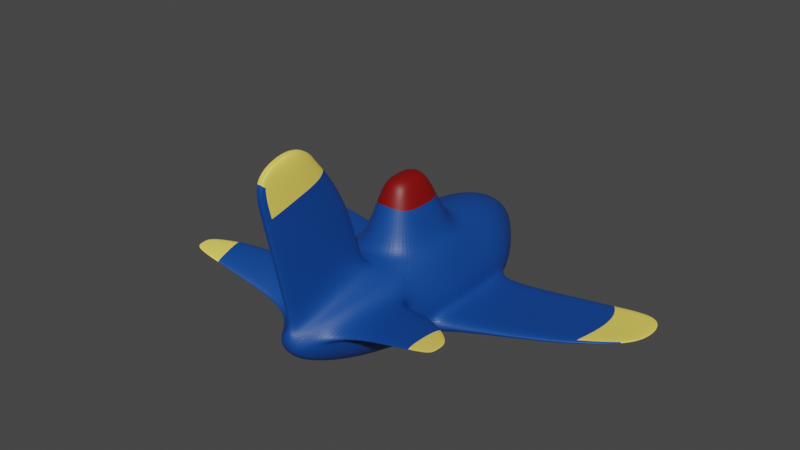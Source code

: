 # Source: plane_color_1.blend  (saved by Blender 2.83.20; exported with 4.5.12 LTS)
import bpy
from mathutils import Matrix  # noqa: F401  (used for matrix-valued properties, if any)

bpy.ops.wm.read_factory_settings(use_empty=True)
scene = bpy.context.scene
scene.name = 'Scene'

# ---- collections
col_collection = bpy.data.collections.new('Collection'); scene.collection.children.link(col_collection)

# ---- materials (node trees are filled in below, after node groups)
mat_blue = bpy.data.materials.new('blue')
mat_blue.use_transparent_shadow = False
mat_yellow = bpy.data.materials.new('Yellow')
mat_yellow.use_transparent_shadow = False
mat_red = bpy.data.materials.new('Red')
mat_red.use_transparent_shadow = False
mat_black = bpy.data.materials.new('Black')
mat_black.use_transparent_shadow = False

# ---- material node trees
mat_blue.use_nodes = True; mat_blue.node_tree.nodes.clear()
_N = mat_blue.node_tree.nodes; _L = mat_blue.node_tree.links
n0 = _N.new('ShaderNodeBsdfPrincipled'); n0.name = 'Principled BSDF'; n0.location = (10, 300)
n0.distribution = 'GGX'
n0.subsurface_method = 'BURLEY'
n0.inputs[0].default_value = (0.003252, 0.05855, 0.3032, 1.0)
n0.inputs[3].default_value = 1.45
n0.inputs[27].default_value = (0.0, 0.0, 0.0, 1.0)
n0.inputs[28].default_value = 1.0
n1 = _N.new('ShaderNodeOutputMaterial'); n1.name = 'Material Output'; n1.location = (300, 300)
_L.new(n0.outputs[0], n1.inputs[0])
n1.is_active_output = True
mat_yellow.use_nodes = True; mat_yellow.node_tree.nodes.clear()
_N = mat_yellow.node_tree.nodes; _L = mat_yellow.node_tree.links
n0 = _N.new('ShaderNodeBsdfPrincipled'); n0.name = 'Principled BSDF'; n0.location = (10, 300)
n0.distribution = 'GGX'
n0.subsurface_method = 'BURLEY'
n0.inputs[0].default_value = (1.0, 0.7705, 0.1228, 1.0)
n0.inputs[3].default_value = 1.45
n0.inputs[27].default_value = (0.0, 0.0, 0.0, 1.0)
n0.inputs[28].default_value = 1.0
n1 = _N.new('ShaderNodeOutputMaterial'); n1.name = 'Material Output'; n1.location = (300, 300)
_L.new(n0.outputs[0], n1.inputs[0])
n1.is_active_output = True
mat_red.use_nodes = True; mat_red.node_tree.nodes.clear()
_N = mat_red.node_tree.nodes; _L = mat_red.node_tree.links
n0 = _N.new('ShaderNodeBsdfPrincipled'); n0.name = 'Principled BSDF'; n0.location = (10, 300)
n0.distribution = 'GGX'
n0.subsurface_method = 'BURLEY'
n0.inputs[0].default_value = (0.214, 0.0008397, 0.0, 1.0)
n0.inputs[3].default_value = 1.45
n0.inputs[27].default_value = (0.0, 0.0, 0.0, 1.0)
n0.inputs[28].default_value = 1.0
n1 = _N.new('ShaderNodeOutputMaterial'); n1.name = 'Material Output'; n1.location = (300, 300)
_L.new(n0.outputs[0], n1.inputs[0])
n1.is_active_output = True
mat_black.use_nodes = True; mat_black.node_tree.nodes.clear()
_N = mat_black.node_tree.nodes; _L = mat_black.node_tree.links
n0 = _N.new('ShaderNodeBsdfPrincipled'); n0.name = 'Principled BSDF'; n0.location = (10, 300)
n0.distribution = 'GGX'
n0.subsurface_method = 'BURLEY'
n0.inputs[0].default_value = (0.02038, 0.02038, 0.02038, 1.0)
n0.inputs[3].default_value = 1.45
n0.inputs[27].default_value = (0.0, 0.0, 0.0, 1.0)
n0.inputs[28].default_value = 1.0
n1 = _N.new('ShaderNodeOutputMaterial'); n1.name = 'Material Output'; n1.location = (300, 300)
_L.new(n0.outputs[0], n1.inputs[0])
n1.is_active_output = True

# ---- world
world_world = bpy.data.worlds.new('World'); scene.world = world_world
world_world.use_nodes = True; world_world.node_tree.nodes.clear()
_N = world_world.node_tree.nodes; _L = world_world.node_tree.links
n0 = _N.new('ShaderNodeOutputWorld'); n0.name = 'World Output'; n0.location = (300, 300)
n1 = _N.new('ShaderNodeBackground'); n1.name = 'Background'; n1.location = (10, 300)
n1.inputs[0].default_value = (0.05088, 0.05088, 0.05088, 1.0)
_L.new(n1.outputs[0], n0.inputs[0])
n0.is_active_output = True
world_world.color = (0.05088, 0.05088, 0.05088)
world_world.use_sun_shadow = False
world_world.sun_shadow_jitter_overblur = 0.0

# ---- meshes
me_cylinder_001 = bpy.data.meshes.new('Cylinder.001')
me_cylinder_001.from_pydata([(0.0, 0.2884, 2.333), (0.136, -0.1699, 2.449), (0.0, -0.2402, 2.449), (-0.136, -0.1699, 2.449), (-0.5259, 0.05187, 1.835), (-0.5168, 0.1429, 1.838), (0.0, 0.9256, -1.831), (0.0, 1.015, -0.9547), (0.0, 0.7747, 0.7862), (0.5259, 0.05187, 1.835), (0.5168, 0.1429, 1.838), (0.5059, -0.5059, 1.493), (0.7688, -0.4488, 0.3217), (0.8158, -0.4955, -0.1972), (0.0, -0.7154, 1.493), (0.0, -0.9239, 0.5647), (0.0, -1.02, -0.1937), (0.0, -0.9829, -0.9346), (0.0, -0.9256, -1.831), (-0.5059, -0.5059, 1.493), (-0.7688, -0.4488, 0.3217), (-0.8158, -0.4955, -0.1972), (-0.7891, -0.4692, -0.9278), (-0.753, -0.4331, -1.462), (-0.6983, 0.1341, 1.484), (-0.861, -0.2263, 0.3217), (-0.9272, -0.2265, -0.1972), (-0.8898, -0.2262, -0.9278), (-0.8387, -0.2262, -1.462), (-0.6263, 0.3119, 1.484), (-0.48, 0.7449, 0.4148), (-0.5355, 0.8013, -0.1965), (-0.5136, 0.778, -0.7835), (-0.6428, 0.6545, -1.831), (-2.837e-09, 0.9239, 0.1516), (0.7891, -0.4692, -0.9278), (0.753, -0.4331, -1.462), (0.6983, 0.1341, 1.484), (-0.7616, 0.3868, 0.9226), (-0.7214, 0.7214, -0.1937), (-0.695, 0.695, -0.9346), (0.0, 0.9829, -1.161), (0.0, 0.8192, 0.5829), (0.0, 1.517, -0.6584), (0.0, 1.494, 0.3241), (-0.3422, 1.41, -0.1739), (0.861, -0.2263, 0.3217), (0.9272, -0.2265, -0.1972), (0.8898, -0.2262, -0.9278), (-0.3067, 1.382, 0.2166), (-0.3282, 1.399, -0.5491), (-0.6533, -0.6533, 0.5647), (-0.7214, -0.7214, -0.1937), (-0.695, -0.695, -0.9346), (-0.6428, -0.6545, -1.831), (-0.8401, 0.1761, 0.9204), (-1.02, 2.947e-09, -0.1937), (-0.9829, -1.292e-08, -0.9346), (-0.909, -3.455e-08, -1.831), (-3.729, -0.04234, -1.417), (-3.79, 0.02365, -1.417), (-3.74, -0.04948, -1.037), (-3.789, 0.02357, -1.037), (-3.565, -0.03679, -0.6898), (-3.49, -0.03253, -1.62), (-3.65, 0.02361, -0.6898), (-3.569, 0.02364, -1.62), (-2.122, -0.2328, -1.541), (-2.259, -0.2558, -1.172), (-2.167, -0.2428, -0.04123), (-2.278, -0.2725, -0.6173), (-2.255, -0.1014, -0.04123), (-2.204, -0.1013, -1.541), (-2.34, -0.1013, -1.172), (-2.358, -0.1014, -0.6173), (-2.994, -0.1491, -1.295), (-2.866, -0.1398, -0.2751), (-2.953, -0.03887, -0.2751), (-2.887, -0.03882, -1.58), (-3.074, -0.03894, -0.8273), (-2.806, -0.1327, -1.58), (-3.009, -0.161, -0.8273), (-3.065, -0.0388, -1.295), (-0.06465, 0.2591, 2.335), (-0.1924, 7.65e-08, 2.449), (-0.7154, 4.659e-08, 1.493), (-0.9239, 2.508e-08, 0.5647), (-0.1468, 0.5615, 1.478), (-0.166, 0.675, 1.031), (-0.6994, 0.2313, 0.6455), (-2.282, 0.6733, 1.915), (-2.282, 0.7012, 1.915), (-2.274, 0.684, 2.076), (-2.274, 0.6697, 2.075), (-2.279, 0.6806, 1.77), (-2.295, 0.706, 1.779), (-1.493, 0.3947, 1.121), (-1.461, 0.5464, 1.127), (-1.454, 0.5066, 1.7), (-1.395, 0.4134, 1.957), (-1.4, 0.3608, 1.955), (-1.49, 0.4037, 1.699), (0.8387, -0.2262, -1.462), (0.0, 0.2402, 2.449), (-0.136, 0.1699, 2.449), (0.6263, 0.3119, 1.484), (0.48, 0.7449, 0.4148), (-0.5059, 0.5059, 1.493), (-0.6533, 0.6533, 0.5647), (-0.0004409, 0.7503, 0.8407), (-0.02625, 2.915, 2.41), (-0.02625, 2.69, 2.853), (-0.02625, 2.926, 2.021), (-0.1038, 2.834, 2.402), (0.5355, 0.8013, -0.1965), (0.5136, 0.778, -0.7835), (-0.06037, 2.674, 2.854), (0.6428, 0.6545, -1.831), (-0.1139, 2.816, 2.088), (-0.1253, 1.698, 1.94), (-0.06251, 1.467, 2.594), (2.837e-09, 0.9239, 0.1516), (-0.113, 1.901, 1.342), (0.7616, 0.3868, 0.9226), (0.7214, 0.7214, -0.1937), (-0.01312, 1.489, 2.593), (0.695, 0.695, -0.9346), (-0.1361, 1.13, 1.709), (-0.006562, 0.8887, 2.463), (-0.06358, 0.8629, 2.465), (-0.1033, 1.274, 1.08), (-0.06144, 2.07, 2.724), (-0.1015, 2.397, 1.673), (-0.1145, 2.266, 2.171), (0.3422, 1.41, -0.1739), (0.3067, 1.382, 0.2166), (-0.01968, 2.089, 2.723), (0.3282, 1.399, -0.5491), (-1.995, 0.5545, 1.443), (-1.868, 0.6039, 1.807), (-1.837, 0.5152, 2.015), (-1.987, 0.6503, 1.453), (-1.835, 0.5487, 2.016), (-1.886, 0.5385, 1.807), (0.0, 0.7574, 0.842), (0.0, 0.75, 0.8413), (0.0, 2.89, 2.407), (0.0, 2.678, 2.854), (0.0, 2.891, 2.042), (0.0, 2.042, 1.256), (0.0, 1.483, 2.593), (0.0, 0.8857, 2.463), (0.0, 1.403, 1.001), (0.0, 2.602, 1.669), (0.0, 2.523, 1.596), (0.0, 2.08, 2.723), (0.6533, -0.6533, 0.5647), (0.7214, -0.7214, -0.1937), (0.695, -0.695, -0.9346), (0.6428, -0.6545, -1.831), (0.8401, 0.1761, 0.9204), (1.02, 2.947e-09, -0.1937), (0.9829, -1.292e-08, -0.9346), (0.909, -3.455e-08, -1.831), (3.729, -0.04234, -1.417), (3.79, 0.02365, -1.417), (3.74, -0.04948, -1.037), (3.789, 0.02357, -1.037), (3.565, -0.03679, -0.6898), (3.49, -0.03253, -1.62), (3.65, 0.02361, -0.6898), (3.569, 0.02364, -1.62), (2.122, -0.2328, -1.541), (2.259, -0.2558, -1.172), (2.167, -0.2428, -0.04123), (2.278, -0.2725, -0.6173), (2.255, -0.1014, -0.04123), (2.204, -0.1013, -1.541), (2.34, -0.1013, -1.172), (2.358, -0.1014, -0.6173), (2.994, -0.1491, -1.295), (2.866, -0.1398, -0.2751), (2.953, -0.03887, -0.2751), (2.887, -0.03882, -1.58), (3.074, -0.03894, -0.8273), (2.806, -0.1327, -1.58), (3.009, -0.161, -0.8273), (3.065, -0.0388, -1.295), (0.06465, 0.2591, 2.335), (0.1924, 7.65e-08, 2.449), (0.7154, 4.659e-08, 1.493), (0.9239, 2.508e-08, 0.5647), (0.1468, 0.5615, 1.478), (0.166, 0.675, 1.031), (0.6994, 0.2313, 0.6455), (2.282, 0.6733, 1.915), (2.282, 0.7012, 1.915), (2.274, 0.684, 2.076), (2.274, 0.6697, 2.075), (2.279, 0.6806, 1.77), (2.295, 0.706, 1.779), (1.493, 0.3947, 1.121), (1.461, 0.5464, 1.127), (1.454, 0.5066, 1.7), (1.395, 0.4134, 1.957), (1.4, 0.3608, 1.955), (1.49, 0.4037, 1.699), (0.136, 0.1699, 2.449), (0.5059, 0.5059, 1.493), (0.6533, 0.6533, 0.5647), (0.0004409, 0.7503, 0.8407), (0.02625, 2.915, 2.41), (0.02625, 2.69, 2.853), (0.02625, 2.926, 2.021), (0.1038, 2.834, 2.402), (0.06037, 2.674, 2.854), (0.1139, 2.816, 2.088), (0.1253, 1.698, 1.94), (0.06251, 1.467, 2.594), (0.113, 1.901, 1.342), (0.01312, 1.489, 2.593), (0.1361, 1.13, 1.709), (0.006562, 0.8887, 2.463), (0.06358, 0.8629, 2.465), (0.1033, 1.274, 1.08), (0.06144, 2.07, 2.724), (0.1015, 2.397, 1.673), (0.1145, 2.266, 2.171), (0.01968, 2.089, 2.723), (1.995, 0.5545, 1.443), (1.868, 0.6039, 1.807), (1.837, 0.5152, 2.015), (1.987, 0.6503, 1.453), (1.835, 0.5487, 2.016), (1.886, 0.5385, 1.807), (3.476e-09, 0.005511, -2.907), (0.003873, -0.003897, -2.907), (3.476e-09, -0.005511, -2.907), (-0.003873, -0.003897, -2.907), (-0.005477, -6.024e-08, -2.907), (-0.003873, 0.003897, -2.907), (0.005477, -6.024e-08, -2.907), (0.003873, 0.003897, -2.907), (-0.2264, -0.2264, -2.178), (-0.3202, -1.283e-07, -2.178), (-0.2264, 0.2264, -2.178), (1.124e-09, 1.793, -0.4843), (1.124e-09, 1.794, -0.1631), (1.124e-09, 1.777, 0.1648), (-0.2261, 1.722, -0.1642), (-0.2026, 1.704, 0.09384), (-0.2168, 1.715, -0.4121), (0.2026, 1.704, 0.09384), (0.2261, 1.722, -0.1642), (0.2168, 1.715, -0.4121), (-0.3233, 0.4644, -2.449), (1.738e-09, 0.6568, -2.449), (0.3233, 0.4644, -2.449), (1.738e-09, -0.6568, -2.449), (0.3233, -0.4644, -2.449), (0.4572, -4.6e-08, -2.449), (-0.3233, -0.4644, -2.449), (-0.4572, -4.6e-08, -2.449)], [], [(102, 177, 172, 36), (42, 8, 209, 106), (233, 197, 196, 230), (258, 259, 159, 18), (14, 2, 3, 19), (19, 3, 84, 85), (103, 104, 84, 3, 2), (142, 139, 91, 92), (35, 173, 175, 13), (14, 11, 1, 2), (257, 256, 6, 117), (33, 40, 41, 6), (16, 157, 156, 15), (31, 30, 49, 45), (133, 131, 116, 113), (260, 257, 117, 163), (58, 57, 40, 33), (57, 56, 39, 40), (56, 86, 108, 39), (141, 138, 94, 95), (262, 58, 33, 255), (76, 77, 65, 63), (81, 76, 63, 61), (80, 75, 59, 64), (51, 19, 85, 86), (261, 54, 58, 262), (18, 17, 53, 54), (17, 16, 52, 53), (16, 15, 51, 52), (15, 14, 19, 51), (258, 18, 54, 261), (161, 124, 209, 191), (163, 117, 126, 162), (227, 214, 215, 225), (117, 6, 41, 126), (181, 168, 170, 182), (232, 200, 199, 229), (162, 126, 124, 161), (114, 134, 135, 106), (103, 2, 1, 189, 207), (185, 169, 164, 180), (259, 260, 163, 159), (115, 137, 134, 114), (13, 157, 158, 35), (11, 190, 189, 1), (156, 191, 190, 11), (7, 32, 50, 43), (154, 153, 213, 216, 226), (154, 132, 118, 112, 153), (12, 156, 157, 13), (18, 159, 158, 17), (30, 31, 39, 108), (31, 32, 40, 39), (32, 7, 41, 40), (42, 30, 108, 8), (186, 166, 168, 181), (134, 137, 254, 253), (137, 43, 246, 254), (50, 45, 249, 251), (7, 43, 137, 115), (15, 156, 11, 14), (17, 158, 157, 16), (30, 42, 44, 49), (32, 31, 45, 50), (106, 209, 124, 114), (20, 21, 52, 51), (21, 22, 53, 52), (22, 23, 54, 53), (26, 25, 86, 56), (27, 26, 56, 57), (28, 27, 57, 58), (23, 28, 58, 54), (25, 20, 51, 86), (64, 59, 60, 66), (59, 61, 62, 60), (61, 63, 65, 62), (82, 78, 66, 60), (77, 79, 62, 65), (75, 81, 61, 59), (78, 80, 64, 66), (79, 82, 60, 62), (26, 27, 73, 74), (28, 23, 67, 72), (22, 21, 70, 68), (25, 26, 74, 71), (27, 28, 72, 73), (23, 22, 68, 67), (21, 20, 69, 70), (20, 25, 71, 69), (74, 73, 82, 79), (72, 67, 80, 78), (68, 70, 81, 75), (71, 74, 79, 77), (73, 72, 78, 82), (67, 68, 75, 80), (70, 69, 76, 81), (69, 71, 77, 76), (5, 4, 84, 104), (4, 24, 85, 84), (24, 55, 86, 85), (29, 5, 104, 107), (38, 29, 107, 108), (55, 38, 108, 86), (90, 93, 92, 91), (94, 90, 91, 95), (143, 140, 93, 90), (139, 141, 95, 91), (138, 143, 90, 94), (140, 142, 92, 93), (4, 5, 99, 100), (55, 24, 101, 96), (29, 38, 97, 98), (24, 4, 100, 101), (38, 55, 96, 97), (5, 29, 98, 99), (115, 126, 41, 7), (0, 83, 104, 103), (135, 134, 253, 252), (35, 158, 159, 36), (83, 87, 107, 104), (87, 88, 108, 107), (88, 109, 8, 108), (106, 135, 44, 42), (47, 161, 191, 46), (113, 116, 111, 110), (118, 113, 110, 112), (48, 162, 161, 47), (148, 153, 112), (132, 133, 113, 118), (13, 175, 174, 12), (131, 136, 111, 116), (129, 128, 125, 120), (180, 164, 166, 186), (130, 127, 119, 122), (164, 165, 167, 166), (152, 130, 122, 149), (127, 129, 120, 119), (183, 171, 169, 185), (46, 191, 156, 12), (169, 171, 165, 164), (187, 165, 171, 183), (87, 83, 129, 127), (102, 163, 162, 48), (145, 109, 144), (88, 87, 127, 130), (182, 170, 167, 184), (83, 0, 128, 129), (120, 125, 136, 131), (12, 174, 176, 46), (122, 119, 133, 132), (179, 184, 187, 178), (149, 122, 132, 154), (119, 120, 131, 133), (46, 176, 179, 47), (48, 178, 177, 102), (100, 99, 142, 140), (96, 101, 143, 138), (98, 97, 141, 139), (101, 100, 140, 143), (97, 96, 138, 141), (99, 98, 139, 142), (184, 167, 165, 187), (128, 151, 150, 125), (125, 150, 155, 136), (36, 159, 163, 102), (47, 179, 178, 48), (36, 172, 173, 35), (136, 155, 147, 111), (110, 111, 147, 146), (112, 110, 146, 148), (128, 0, 151), (109, 88, 130, 152, 144), (166, 167, 170, 168), (109, 145, 8), (114, 124, 126, 115), (177, 183, 185, 172), (173, 180, 186, 175), (176, 182, 184, 179), (178, 187, 183, 177), (172, 185, 180, 173), (175, 186, 181, 174), (174, 181, 182, 176), (10, 207, 189, 9), (9, 189, 190, 37), (37, 190, 191, 160), (105, 208, 207, 10), (123, 209, 208, 105), (160, 191, 209, 123), (195, 196, 197, 198), (199, 200, 196, 195), (234, 195, 198, 231), (230, 196, 200, 232), (229, 199, 195, 234), (231, 198, 197, 233), (9, 205, 204, 10), (160, 201, 206, 37), (105, 203, 202, 123), (37, 206, 205, 9), (123, 202, 201, 160), (10, 204, 203, 105), (0, 103, 207, 188), (188, 207, 208, 192), (192, 208, 209, 193), (193, 209, 8, 210), (214, 211, 212, 215), (216, 213, 211, 214), (148, 213, 153), (226, 216, 214, 227), (225, 215, 212, 228), (223, 218, 220, 222), (224, 219, 217, 221), (152, 149, 219, 224), (221, 217, 218, 223), (192, 221, 223, 188), (145, 144, 210), (193, 224, 221, 192), (188, 223, 222, 0), (218, 225, 228, 220), (219, 226, 227, 217), (149, 154, 226, 219), (217, 227, 225, 218), (205, 231, 233, 204), (201, 229, 234, 206), (203, 230, 232, 202), (206, 234, 231, 205), (202, 232, 229, 201), (204, 233, 230, 203), (222, 220, 150, 151), (220, 228, 155, 150), (228, 212, 147, 155), (211, 146, 147, 212), (213, 148, 146, 211), (222, 151, 0), (210, 144, 152, 224, 193), (210, 8, 145), (255, 33, 6, 256), (253, 247, 248, 252), (251, 249, 247, 246), (249, 250, 248, 247), (254, 246, 247, 253), (43, 50, 251, 246), (45, 49, 250, 249), (44, 135, 252, 248), (49, 44, 248, 250), (240, 255, 256, 235), (236, 241, 260, 259), (237, 258, 261, 238), (238, 261, 262, 239), (239, 262, 255, 240), (241, 242, 257, 260), (242, 235, 256, 257), (237, 236, 259, 258)])
me_cylinder_001.polygons.foreach_set('material_index', [0, 0, 1, 0, 0, 0, 0, 1, 0, 0, 0, 0, 0, 0, 1, 0, 0, 0, 0, 1, 0, 0, 0, 0, 0, 0, 0, 0, 0, 0, 0, 0, 0, 1, 0, 0, 1, 0, 0, 0, 1, 0, 0, 0, 0, 0, 0, 1, 1, 0, 0, 0, 0, 0, 0, 1, 2, 2, 2, 0, 0, 0, 0, 0, 0, 0, 0, 0, 0, 0, 0, 0, 0, 1, 1, 1, 1, 1, 1, 0, 1, 0, 0, 0, 0, 0, 0, 0, 0, 0, 0, 0, 0, 0, 0, 0, 0, 0, 0, 0, 0, 0, 0, 1, 1, 1, 1, 1, 1, 0, 0, 0, 0, 0, 0, 0, 0, 2, 0, 0, 0, 0, 0, 0, 1, 1, 0, 1, 1, 0, 0, 0, 1, 0, 1, 0, 0, 1, 0, 1, 1, 0, 0, 0, 0, 1, 0, 0, 0, 0, 0, 0, 0, 0, 0, 0, 0, 0, 0, 0, 0, 1, 0, 0, 0, 0, 0, 0, 1, 1, 0, 0, 1, 0, 0, 0, 0, 0, 0, 0, 0, 0, 0, 0, 0, 0, 0, 0, 1, 1, 1, 1, 1, 1, 0, 0, 0, 0, 0, 0, 0, 0, 0, 0, 1, 1, 1, 1, 0, 0, 0, 0, 0, 0, 0, 0, 0, 0, 0, 0, 0, 0, 0, 0, 0, 0, 0, 0, 0, 0, 1, 1, 0, 0, 0, 0, 2, 2, 2, 2, 2, 2, 2, 2, 3, 3, 3, 3, 3, 3, 3, 3])
_uv = me_cylinder_001.uv_layers.new(name='UVMap')
_uv.uv.foreach_set('vector', [0.2928, 0.6097, 0.2928, 0.6097, 0.3322, 0.6097, 0.3322, 0.6097, -0.001639, 0.8157, 0.0, 0.8333, 0.125, 0.8333, 0.09012, 0.8124, 0.1729, 0.9938, 0.1729, 0.9938, 0.1429, 0.9158, 0.1429, 0.9158, 0.5, 0.5545, 0.375, 0.5545, 0.375, 0.5833, 0.5, 0.5833, 0.5, 0.9167, 0.5, 1.0, 0.375, 1.0, 0.375, 0.9167, 0.375, 0.9167, 0.375, 1.0, 0.25, 1.0, 0.25, 0.9167, 0.25, 0.49, 0.08029, 0.4197, 0.01, 0.25, 0.08029, 0.08029, 0.25, 0.01, 0.1729, 0.9938, 0.1429, 0.9158, 0.1429, 0.9158, 0.1729, 0.9938, 0.3344, 0.6674, 0.3344, 0.6674, 0.3358, 0.7496, 0.3358, 0.7496, 0.5, 0.9167, 0.375, 0.9167, 0.375, 1.0, 0.5, 1.0, 0.125, 0.5545, 0.0, 0.5545, 0.0, 0.5833, 0.125, 0.5833, 0.125, 0.5833, 0.125, 0.6667, 0.0, 0.6667, 0.0, 0.5833, 0.5, 0.75, 0.375, 0.75, 0.375, 0.8333, 0.5, 0.8333, 0.09261, 0.7497, 0.09012, 0.8124, 0.09012, 0.8124, 0.09261, 0.7497, 0.09704, 0.915, 0.04564, 0.9902, 0.04564, 0.9902, 0.09704, 0.915, 0.25, 0.5545, 0.125, 0.5545, 0.125, 0.5833, 0.25, 0.5833, 0.25, 0.5833, 0.25, 0.6667, 0.125, 0.6667, 0.125, 0.5833, 0.25, 0.6667, 0.25, 0.75, 0.125, 0.75, 0.125, 0.6667, 0.25, 0.75, 0.25, 0.8333, 0.125, 0.8333, 0.125, 0.75, 0.1395, 0.8403, 0.2355, 0.8403, 0.2355, 0.8403, 0.1395, 0.8403, 0.25, 0.5545, 0.25, 0.5833, 0.125, 0.5833, 0.125, 0.5545, 0.3332, 0.8066, 0.2918, 0.8066, 0.2918, 0.8066, 0.3332, 0.8066, 0.3358, 0.7496, 0.3332, 0.8066, 0.3332, 0.8066, 0.3358, 0.7496, 0.3322, 0.6097, 0.3344, 0.6674, 0.3344, 0.6674, 0.3322, 0.6097, 0.375, 0.8333, 0.375, 0.9167, 0.25, 0.9167, 0.25, 0.8333, 0.375, 0.5545, 0.375, 0.5833, 0.25, 0.5833, 0.25, 0.5545, 0.5, 0.5833, 0.5, 0.6667, 0.375, 0.6667, 0.375, 0.5833, 0.5, 0.6667, 0.5, 0.75, 0.375, 0.75, 0.375, 0.6667, 0.5, 0.75, 0.5, 0.8333, 0.375, 0.8333, 0.375, 0.75, 0.5, 0.8333, 0.5, 0.9167, 0.375, 0.9167, 0.375, 0.8333, 0.5, 0.5545, 0.5, 0.5833, 0.375, 0.5833, 0.375, 0.5545, 0.25, 0.75, 0.125, 0.75, 0.125, 0.8333, 0.25, 0.8333, 0.25, 0.5833, 0.125, 0.5833, 0.125, 0.6667, 0.25, 0.6667, 0.09704, 0.915, 0.09704, 0.915, 0.04564, 0.9902, 0.04564, 0.9902, 0.125, 0.5833, 0.0, 0.5833, 0.0, 0.6667, 0.125, 0.6667, 0.3332, 0.8066, 0.3332, 0.8066, 0.2918, 0.8066, 0.2918, 0.8066, 0.1395, 0.8403, 0.1395, 0.8403, 0.2355, 0.8403, 0.2355, 0.8403, 0.25, 0.6667, 0.125, 0.6667, 0.125, 0.75, 0.25, 0.75, 0.09261, 0.7497, 0.09261, 0.7497, 0.09012, 0.8124, 0.09012, 0.8124, 0.25, 0.49, 0.25, 0.01, 0.08029, 0.08029, 0.01, 0.25, 0.08029, 0.4197, 0.3322, 0.6097, 0.3322, 0.6097, 0.3344, 0.6674, 0.3344, 0.6674, 0.375, 0.5545, 0.25, 0.5545, 0.25, 0.5833, 0.375, 0.5833, 0.09171, 0.6881, 0.09171, 0.6881, 0.09261, 0.7497, 0.09261, 0.7497, 0.3358, 0.7496, 0.375, 0.75, 0.375, 0.6667, 0.3344, 0.6674, 0.375, 0.9167, 0.25, 0.9167, 0.25, 1.0, 0.375, 1.0, 0.375, 0.8333, 0.25, 0.8333, 0.25, 0.9167, 0.375, 0.9167, -0.001516, 0.6847, 0.09171, 0.6881, 0.09171, 0.6881, -0.001516, 0.6847, 0.005942, 0.8474, 0.0004851, 0.8475, 0.0004851, 0.8475, 0.1019, 0.8454, 0.1019, 0.8454, 0.005942, 0.8474, 0.1019, 0.8454, 0.1019, 0.8454, 0.0004851, 0.8475, 0.0004851, 0.8475, 0.3332, 0.8066, 0.375, 0.8333, 0.375, 0.75, 0.3358, 0.7496, 0.5, 0.5833, 0.375, 0.5833, 0.375, 0.6667, 0.5, 0.6667, 0.09012, 0.8124, 0.09261, 0.7497, 0.125, 0.75, 0.125, 0.8333, 0.09261, 0.7497, 0.09171, 0.6881, 0.125, 0.6667, 0.125, 0.75, 0.09171, 0.6881, -0.001516, 0.6847, 0.0, 0.6667, 0.125, 0.6667, -0.001639, 0.8157, 0.09012, 0.8124, 0.125, 0.8333, 0.0, 0.8333, 0.3358, 0.7496, 0.3358, 0.7496, 0.3332, 0.8066, 0.3332, 0.8066, 0.09261, 0.7497, 0.09171, 0.6881, 0.09171, 0.6881, 0.09261, 0.7497, 0.09171, 0.6881, -0.001516, 0.6847, -0.001516, 0.6847, 0.09171, 0.6881, 0.09171, 0.6881, 0.09261, 0.7497, 0.09261, 0.7497, 0.09171, 0.6881, -0.001516, 0.6847, -0.001516, 0.6847, 0.09171, 0.6881, 0.09171, 0.6881, 0.5, 0.8333, 0.375, 0.8333, 0.375, 0.9167, 0.5, 0.9167, 0.5, 0.6667, 0.375, 0.6667, 0.375, 0.75, 0.5, 0.75, 0.09012, 0.8124, -0.001639, 0.8157, -0.001639, 0.8157, 0.09012, 0.8124, 0.09171, 0.6881, 0.09261, 0.7497, 0.09261, 0.7497, 0.09171, 0.6881, 0.09012, 0.8124, 0.125, 0.8333, 0.125, 0.75, 0.09261, 0.7497, 0.3332, 0.8066, 0.3358, 0.7496, 0.375, 0.75, 0.375, 0.8333, 0.3358, 0.7496, 0.3344, 0.6674, 0.375, 0.6667, 0.375, 0.75, 0.3344, 0.6674, 0.3322, 0.6097, 0.375, 0.5833, 0.375, 0.6667, 0.2892, 0.7496, 0.2918, 0.8066, 0.25, 0.8333, 0.25, 0.75, 0.2906, 0.6674, 0.2892, 0.7496, 0.25, 0.75, 0.25, 0.6667, 0.2928, 0.6097, 0.2906, 0.6674, 0.25, 0.6667, 0.25, 0.5833, 0.3322, 0.6097, 0.2928, 0.6097, 0.25, 0.5833, 0.375, 0.5833, 0.2918, 0.8066, 0.3332, 0.8066, 0.375, 0.8333, 0.25, 0.8333, 0.3322, 0.6097, 0.3344, 0.6674, 0.2906, 0.6674, 0.2928, 0.6097, 0.3344, 0.6674, 0.3358, 0.7496, 0.2892, 0.7496, 0.2906, 0.6674, 0.3358, 0.7496, 0.3332, 0.8066, 0.2918, 0.8066, 0.2892, 0.7496, 0.2906, 0.6674, 0.2928, 0.6097, 0.2928, 0.6097, 0.2906, 0.6674, 0.2918, 0.8066, 0.2892, 0.7496, 0.2892, 0.7496, 0.2918, 0.8066, 0.3344, 0.6674, 0.3358, 0.7496, 0.3358, 0.7496, 0.3344, 0.6674, 0.2928, 0.6097, 0.3322, 0.6097, 0.3322, 0.6097, 0.2928, 0.6097, 0.2892, 0.7496, 0.2906, 0.6674, 0.2906, 0.6674, 0.2892, 0.7496, 0.2892, 0.7496, 0.2906, 0.6674, 0.2906, 0.6674, 0.2892, 0.7496, 0.2928, 0.6097, 0.3322, 0.6097, 0.3322, 0.6097, 0.2928, 0.6097, 0.3344, 0.6674, 0.3358, 0.7496, 0.3358, 0.7496, 0.3344, 0.6674, 0.2918, 0.8066, 0.2892, 0.7496, 0.2892, 0.7496, 0.2918, 0.8066, 0.2906, 0.6674, 0.2928, 0.6097, 0.2928, 0.6097, 0.2906, 0.6674, 0.3322, 0.6097, 0.3344, 0.6674, 0.3344, 0.6674, 0.3322, 0.6097, 0.3358, 0.7496, 0.3332, 0.8066, 0.3332, 0.8066, 0.3358, 0.7496, 0.3332, 0.8066, 0.2918, 0.8066, 0.2918, 0.8066, 0.3332, 0.8066, 0.2892, 0.7496, 0.2906, 0.6674, 0.2906, 0.6674, 0.2892, 0.7496, 0.2928, 0.6097, 0.3322, 0.6097, 0.3322, 0.6097, 0.2928, 0.6097, 0.3344, 0.6674, 0.3358, 0.7496, 0.3358, 0.7496, 0.3344, 0.6674, 0.2918, 0.8066, 0.2892, 0.7496, 0.2892, 0.7496, 0.2918, 0.8066, 0.2906, 0.6674, 0.2928, 0.6097, 0.2928, 0.6097, 0.2906, 0.6674, 0.3322, 0.6097, 0.3344, 0.6674, 0.3344, 0.6674, 0.3322, 0.6097, 0.3358, 0.7496, 0.3332, 0.8066, 0.3332, 0.8066, 0.3358, 0.7496, 0.3332, 0.8066, 0.2918, 0.8066, 0.2918, 0.8066, 0.3332, 0.8066, 0.1729, 0.9938, 0.2022, 0.9939, 0.25, 1.0, 0.125, 1.0, 0.2022, 0.9939, 0.2321, 0.9158, 0.25, 0.9167, 0.25, 1.0, 0.2321, 0.9158, 0.2355, 0.8403, 0.25, 0.8333, 0.25, 0.9167, 0.1429, 0.9158, 0.1729, 0.9938, 0.125, 1.0, 0.125, 0.9167, 0.1395, 0.8403, 0.1429, 0.9158, 0.125, 0.9167, 0.125, 0.8333, 0.2355, 0.8403, 0.1395, 0.8403, 0.125, 0.8333, 0.25, 0.8333, 0.2321, 0.9158, 0.2022, 0.9939, 0.1729, 0.9938, 0.1429, 0.9158, 0.2355, 0.8403, 0.2321, 0.9158, 0.1429, 0.9158, 0.1395, 0.8403, 0.2321, 0.9158, 0.2022, 0.9939, 0.2022, 0.9939, 0.2321, 0.9158, 0.1429, 0.9158, 0.1395, 0.8403, 0.1395, 0.8403, 0.1429, 0.9158, 0.2355, 0.8403, 0.2321, 0.9158, 0.2321, 0.9158, 0.2355, 0.8403, 0.2022, 0.9939, 0.1729, 0.9938, 0.1729, 0.9938, 0.2022, 0.9939, 0.2022, 0.9939, 0.1729, 0.9938, 0.1729, 0.9938, 0.2022, 0.9939, 0.2355, 0.8403, 0.2321, 0.9158, 0.2321, 0.9158, 0.2355, 0.8403, 0.1429, 0.9158, 0.1395, 0.8403, 0.1395, 0.8403, 0.1429, 0.9158, 0.2321, 0.9158, 0.2022, 0.9939, 0.2022, 0.9939, 0.2321, 0.9158, 0.1395, 0.8403, 0.2355, 0.8403, 0.2355, 0.8403, 0.1395, 0.8403, 0.1729, 0.9938, 0.1429, 0.9158, 0.1429, 0.9158, 0.1729, 0.9938, 0.09171, 0.6881, 0.125, 0.6667, 0.0, 0.6667, -0.001516, 0.6847, 0.001802, 0.9902, 0.04564, 0.9902, 0.125, 1.0, 0.0, 1.0, 0.09012, 0.8124, 0.09261, 0.7497, 0.09261, 0.7497, 0.09012, 0.8124, 0.3344, 0.6674, 0.375, 0.6667, 0.375, 0.5833, 0.3322, 0.6097, 0.04564, 0.9902, 0.09704, 0.915, 0.125, 0.9167, 0.125, 1.0, 0.09704, 0.915, 0.1019, 0.8454, 0.125, 0.8333, 0.125, 0.9167, 0.1019, 0.8454, 0.0004851, 0.8475, 0.0, 0.8333, 0.125, 0.8333, 0.09012, 0.8124, 0.09012, 0.8124, -0.001639, 0.8157, -0.001639, 0.8157, 0.2892, 0.7496, 0.25, 0.75, 0.25, 0.8333, 0.2918, 0.8066, 0.09704, 0.915, 0.04564, 0.9902, 0.001802, 0.9902, 0.0, 0.9167, 0.1019, 0.8454, 0.09704, 0.915, 0.0, 0.9167, 0.0004851, 0.8475, 0.2906, 0.6674, 0.25, 0.6667, 0.25, 0.75, 0.2892, 0.7496, 0.9676, 0.8468, 0.9995, 0.8475, 0.9995, 0.8475, 0.1019, 0.8454, 0.09704, 0.915, 0.09704, 0.915, 0.1019, 0.8454, 0.3358, 0.7496, 0.3358, 0.7496, 0.3332, 0.8066, 0.3332, 0.8066, 0.04564, 0.9902, 0.001802, 0.9902, 0.001802, 0.9902, 0.04564, 0.9902, 0.04564, 0.9902, 0.001802, 0.9902, 0.001802, 0.9902, 0.04564, 0.9902, 0.3344, 0.6674, 0.3344, 0.6674, 0.3358, 0.7496, 0.3358, 0.7496, 0.1019, 0.8454, 0.09704, 0.915, 0.09704, 0.915, 0.1019, 0.8454, 0.3344, 0.6674, 0.2906, 0.6674, 0.2892, 0.7496, 0.3358, 0.7496, 0.03037, 0.8469, 0.1019, 0.8454, 0.1019, 0.8454, 0.01158, 0.8473, 0.09704, 0.915, 0.04564, 0.9902, 0.04564, 0.9902, 0.09704, 0.915, 0.2928, 0.6097, 0.2928, 0.6097, 0.3322, 0.6097, 0.3322, 0.6097, 0.2918, 0.8066, 0.25, 0.8333, 0.375, 0.8333, 0.3332, 0.8066, 0.3322, 0.6097, 0.2928, 0.6097, 0.2906, 0.6674, 0.3344, 0.6674, 0.2906, 0.6674, 0.2906, 0.6674, 0.2928, 0.6097, 0.2928, 0.6097, 0.09704, 0.915, 0.04564, 0.9902, 0.04564, 0.9902, 0.09704, 0.915, 0.2928, 0.6097, 0.25, 0.5833, 0.25, 0.6667, 0.2906, 0.6674, 0.9992, 0.8475, 0.9995, 0.8475, 0.9995, 0.8475, 0.1019, 0.8454, 0.09704, 0.915, 0.09704, 0.915, 0.1019, 0.8454, 0.2918, 0.8066, 0.2918, 0.8066, 0.2892, 0.7496, 0.2892, 0.7496, 0.04564, 0.9902, 0.001802, 0.9902, 0.001802, 0.9902, 0.04564, 0.9902, 0.04564, 0.9902, 0.001802, 0.9902, 0.001802, 0.9902, 0.04564, 0.9902, 0.3332, 0.8066, 0.3332, 0.8066, 0.2918, 0.8066, 0.2918, 0.8066, 0.1019, 0.8454, 0.09704, 0.915, 0.09704, 0.915, 0.1019, 0.8454, 0.2892, 0.7496, 0.2892, 0.7496, 0.2906, 0.6674, 0.2906, 0.6674, 0.01158, 0.8473, 0.1019, 0.8454, 0.1019, 0.8454, 0.005942, 0.8474, 0.09704, 0.915, 0.04564, 0.9902, 0.04564, 0.9902, 0.09704, 0.915, 0.2918, 0.8066, 0.2918, 0.8066, 0.2892, 0.7496, 0.2892, 0.7496, 0.2906, 0.6674, 0.2906, 0.6674, 0.2928, 0.6097, 0.2928, 0.6097, 0.2022, 0.9939, 0.1729, 0.9938, 0.1729, 0.9938, 0.2022, 0.9939, 0.2355, 0.8403, 0.2321, 0.9158, 0.2321, 0.9158, 0.2355, 0.8403, 0.1429, 0.9158, 0.1395, 0.8403, 0.1395, 0.8403, 0.1429, 0.9158, 0.2321, 0.9158, 0.2022, 0.9939, 0.2022, 0.9939, 0.2321, 0.9158, 0.1395, 0.8403, 0.2355, 0.8403, 0.2355, 0.8403, 0.1395, 0.8403, 0.1729, 0.9938, 0.1429, 0.9158, 0.1429, 0.9158, 0.1729, 0.9938, 0.2892, 0.7496, 0.2892, 0.7496, 0.2906, 0.6674, 0.2906, 0.6674, 0.9982, 0.9902, 0.9932, 0.9902, 0.9865, 0.9902, 0.9982, 0.9902, 0.9982, 0.9902, 0.9865, 0.9902, 0.9775, 0.9902, 0.9982, 0.9902, 0.3322, 0.6097, 0.375, 0.5833, 0.25, 0.5833, 0.2928, 0.6097, 0.2892, 0.7496, 0.2892, 0.7496, 0.2906, 0.6674, 0.2906, 0.6674, 0.3322, 0.6097, 0.3322, 0.6097, 0.3344, 0.6674, 0.3344, 0.6674, 0.9982, 0.9902, 0.9775, 0.9902, 0.9645, 0.9902, 0.9982, 0.9902, 1.0, 0.9167, 0.9982, 0.9902, 0.9645, 0.9902, 0.9704, 0.9162, 0.9995, 0.8475, 1.0, 0.9167, 0.9704, 0.9162, 0.9676, 0.8468, 0.9982, 0.9902, 0.9982, 0.9902, 0.9932, 0.9902, 0.0004851, 0.8475, 0.1019, 0.8454, 0.1019, 0.8454, 0.03037, 0.8469, 0.0004851, 0.8475, 0.3358, 0.7496, 0.2892, 0.7496, 0.2918, 0.8066, 0.3332, 0.8066, 0.9995, 0.8475, 0.9992, 0.8475, 1.0, 0.8333, 0.09261, 0.7497, 0.125, 0.75, 0.125, 0.6667, 0.09171, 0.6881, 0.2928, 0.6097, 0.2928, 0.6097, 0.3322, 0.6097, 0.3322, 0.6097, 0.3344, 0.6674, 0.3344, 0.6674, 0.3358, 0.7496, 0.3358, 0.7496, 0.2918, 0.8066, 0.2918, 0.8066, 0.2892, 0.7496, 0.2892, 0.7496, 0.2906, 0.6674, 0.2906, 0.6674, 0.2928, 0.6097, 0.2928, 0.6097, 0.3322, 0.6097, 0.3322, 0.6097, 0.3344, 0.6674, 0.3344, 0.6674, 0.3358, 0.7496, 0.3358, 0.7496, 0.3332, 0.8066, 0.3332, 0.8066, 0.3332, 0.8066, 0.3332, 0.8066, 0.2918, 0.8066, 0.2918, 0.8066, 0.1729, 0.9938, 0.125, 1.0, 0.25, 1.0, 0.2022, 0.9939, 0.2022, 0.9939, 0.25, 1.0, 0.25, 0.9167, 0.2321, 0.9158, 0.2321, 0.9158, 0.25, 0.9167, 0.25, 0.8333, 0.2355, 0.8403, 0.1429, 0.9158, 0.125, 0.9167, 0.125, 1.0, 0.1729, 0.9938, 0.1395, 0.8403, 0.125, 0.8333, 0.125, 0.9167, 0.1429, 0.9158, 0.2355, 0.8403, 0.25, 0.8333, 0.125, 0.8333, 0.1395, 0.8403, 0.2321, 0.9158, 0.1429, 0.9158, 0.1729, 0.9938, 0.2022, 0.9939, 0.2355, 0.8403, 0.1395, 0.8403, 0.1429, 0.9158, 0.2321, 0.9158, 0.2321, 0.9158, 0.2321, 0.9158, 0.2022, 0.9939, 0.2022, 0.9939, 0.1429, 0.9158, 0.1429, 0.9158, 0.1395, 0.8403, 0.1395, 0.8403, 0.2355, 0.8403, 0.2355, 0.8403, 0.2321, 0.9158, 0.2321, 0.9158, 0.2022, 0.9939, 0.2022, 0.9939, 0.1729, 0.9938, 0.1729, 0.9938, 0.2022, 0.9939, 0.2022, 0.9939, 0.1729, 0.9938, 0.1729, 0.9938, 0.2355, 0.8403, 0.2355, 0.8403, 0.2321, 0.9158, 0.2321, 0.9158, 0.1429, 0.9158, 0.1429, 0.9158, 0.1395, 0.8403, 0.1395, 0.8403, 0.2321, 0.9158, 0.2321, 0.9158, 0.2022, 0.9939, 0.2022, 0.9939, 0.1395, 0.8403, 0.1395, 0.8403, 0.2355, 0.8403, 0.2355, 0.8403, 0.1729, 0.9938, 0.1729, 0.9938, 0.1429, 0.9158, 0.1429, 0.9158, 0.001802, 0.9902, 0.0, 1.0, 0.125, 1.0, 0.04564, 0.9902, 0.04564, 0.9902, 0.125, 1.0, 0.125, 0.9167, 0.09704, 0.915, 0.09704, 0.915, 0.125, 0.9167, 0.125, 0.8333, 0.1019, 0.8454, 0.1019, 0.8454, 0.125, 0.8333, 0.0, 0.8333, 0.0004851, 0.8475, 0.09704, 0.915, 0.0, 0.9167, 0.001802, 0.9902, 0.04564, 0.9902, 0.1019, 0.8454, 0.0004851, 0.8475, 0.0, 0.9167, 0.09704, 0.915, 0.9676, 0.8468, 0.9995, 0.8475, 0.9995, 0.8475, 0.1019, 0.8454, 0.1019, 0.8454, 0.09704, 0.915, 0.09704, 0.915, 0.04564, 0.9902, 0.04564, 0.9902, 0.001802, 0.9902, 0.001802, 0.9902, 0.04564, 0.9902, 0.04564, 0.9902, 0.001802, 0.9902, 0.001802, 0.9902, 0.1019, 0.8454, 0.1019, 0.8454, 0.09704, 0.915, 0.09704, 0.915, 0.03037, 0.8469, 0.01158, 0.8473, 0.1019, 0.8454, 0.1019, 0.8454, 0.09704, 0.915, 0.09704, 0.915, 0.04564, 0.9902, 0.04564, 0.9902, 0.09704, 0.915, 0.09704, 0.915, 0.04564, 0.9902, 0.04564, 0.9902, 0.9992, 0.8475, 0.9995, 0.8475, 0.9995, 0.8475, 0.1019, 0.8454, 0.1019, 0.8454, 0.09704, 0.915, 0.09704, 0.915, 0.04564, 0.9902, 0.04564, 0.9902, 0.001802, 0.9902, 0.001802, 0.9902, 0.04564, 0.9902, 0.04564, 0.9902, 0.001802, 0.9902, 0.001802, 0.9902, 0.1019, 0.8454, 0.1019, 0.8454, 0.09704, 0.915, 0.09704, 0.915, 0.01158, 0.8473, 0.005942, 0.8474, 0.1019, 0.8454, 0.1019, 0.8454, 0.09704, 0.915, 0.09704, 0.915, 0.04564, 0.9902, 0.04564, 0.9902, 0.2022, 0.9939, 0.2022, 0.9939, 0.1729, 0.9938, 0.1729, 0.9938, 0.2355, 0.8403, 0.2355, 0.8403, 0.2321, 0.9158, 0.2321, 0.9158, 0.1429, 0.9158, 0.1429, 0.9158, 0.1395, 0.8403, 0.1395, 0.8403, 0.2321, 0.9158, 0.2321, 0.9158, 0.2022, 0.9939, 0.2022, 0.9939, 0.1395, 0.8403, 0.1395, 0.8403, 0.2355, 0.8403, 0.2355, 0.8403, 0.1729, 0.9938, 0.1729, 0.9938, 0.1429, 0.9158, 0.1429, 0.9158, 0.9982, 0.9902, 0.9982, 0.9902, 0.9865, 0.9902, 0.9932, 0.9902, 0.9982, 0.9902, 0.9982, 0.9902, 0.9775, 0.9902, 0.9865, 0.9902, 0.9982, 0.9902, 0.9982, 0.9902, 0.9645, 0.9902, 0.9775, 0.9902, 1.0, 0.9167, 0.9704, 0.9162, 0.9645, 0.9902, 0.9982, 0.9902, 0.9995, 0.8475, 0.9676, 0.8468, 0.9704, 0.9162, 1.0, 0.9167, 0.9982, 0.9902, 0.9932, 0.9902, 0.9982, 0.9902, 0.0004851, 0.8475, 0.0004851, 0.8475, 0.03037, 0.8469, 0.1019, 0.8454, 0.1019, 0.8454, 0.9995, 0.8475, 1.0, 0.8333, 0.9992, 0.8475, 0.125, 0.5545, 0.125, 0.5833, 0.0, 0.5833, 0.0, 0.5545, 0.09261, 0.7497, 0.0, 0.75, -0.001639, 0.8157, 0.09012, 0.8124, 0.09171, 0.6881, 0.09261, 0.7497, 0.0, 0.75, -0.001516, 0.6847, 0.09261, 0.7497, 0.09012, 0.8124, -0.001639, 0.8157, 0.0, 0.75, 0.09171, 0.6881, -0.001516, 0.6847, 0.0, 0.75, 0.09261, 0.7497, -0.001516, 0.6847, 0.09171, 0.6881, 0.09171, 0.6881, -0.001516, 0.6847, 0.09261, 0.7497, 0.09012, 0.8124, 0.09012, 0.8124, 0.09261, 0.7497, -0.001639, 0.8157, 0.09012, 0.8124, 0.09012, 0.8124, -0.001639, 0.8157, 0.09012, 0.8124, -0.001639, 0.8157, -0.001639, 0.8157, 0.09012, 0.8124, 0.125, 0.5256, 0.125, 0.5545, 0.0, 0.5545, 0.0, 0.5256, 0.375, 0.5256, 0.25, 0.5256, 0.25, 0.5545, 0.375, 0.5545, 0.5, 0.5256, 0.5, 0.5545, 0.375, 0.5545, 0.375, 0.5256, 0.375, 0.5256, 0.375, 0.5545, 0.25, 0.5545, 0.25, 0.5256, 0.25, 0.5256, 0.25, 0.5545, 0.125, 0.5545, 0.125, 0.5256, 0.25, 0.5256, 0.125, 0.5256, 0.125, 0.5545, 0.25, 0.5545, 0.125, 0.5256, 0.0, 0.5256, 0.0, 0.5545, 0.125, 0.5545, 0.5, 0.5256, 0.375, 0.5256, 0.375, 0.5545, 0.5, 0.5545])
me_cylinder_001.materials.append(mat_blue)
me_cylinder_001.materials.append(mat_yellow)
me_cylinder_001.materials.append(mat_red)
me_cylinder_001.materials.append(mat_black)
me_cylinder_001.use_remesh_fix_poles = True
me_cylinder_001.use_remesh_preserve_attributes = False
me_cylinder_001.use_mirror_vertex_groups = False
me_cylinder_001.update()

# ---- objects
ob_cylinder = bpy.data.objects.new('Cylinder', me_cylinder_001)

# ---- transforms, parenting, visibility, modifiers, constraints
ob_cylinder.location = (0.0, 0.0, 0.0)
ob_cylinder.rotation_euler = (1.571, -0.0, 0.0)
ob_cylinder.lineart.crease_threshold = 0.0
_m = ob_cylinder.modifiers.new('Subdivision', 'SUBSURF')
_m.uv_smooth = 'PRESERVE_CORNERS'
_m.levels = 4
_m.render_levels = 3

# ---- collection membership
col_collection.objects.link(ob_cylinder)

# ---- scene / render settings (as saved in the file)
scene.frame_start = 1; scene.frame_end = 250; scene.frame_set(0)
scene.render.engine = 'BLENDER_EEVEE_NEXT'
scene.cycles.use_denoising = False
scene.cycles.samples = 128
scene.cycles.sampling_pattern = 'TABULATED_SOBOL'
scene.cycles.use_adaptive_sampling = False
scene.cycles.use_light_tree = False
scene.view_settings.view_transform = 'Filmic'
bpy.context.view_layer.update()

# ---- added for rendering (the .blend has no active camera and no usable light): camera, sun
cam_auto = bpy.data.cameras.new('AutoCamera')
cam_auto.lens = 50.0
cam_auto.sensor_width = 36.0
cam_auto.clip_end = 1000.0
ob_auto_camera = bpy.data.objects.new('AutoCamera', cam_auto)
scene.collection.objects.link(ob_auto_camera)
ob_auto_camera.location = (9.53485, -11.4152, 8.58068)
ob_auto_camera.rotation_euler = (1.09748, -7.21219e-08, 0.694738)
scene.camera = ob_auto_camera
light_auto_sun = bpy.data.lights.new('AutoSun', 'SUN')
light_auto_sun.energy = 3.0
light_auto_sun.angle = 0.0523599
ob_auto_sun = bpy.data.objects.new('AutoSun', light_auto_sun)
scene.collection.objects.link(ob_auto_sun)
ob_auto_sun.rotation_euler = (0.872665, 0.174533, 0.523599)
bpy.context.view_layer.update()
